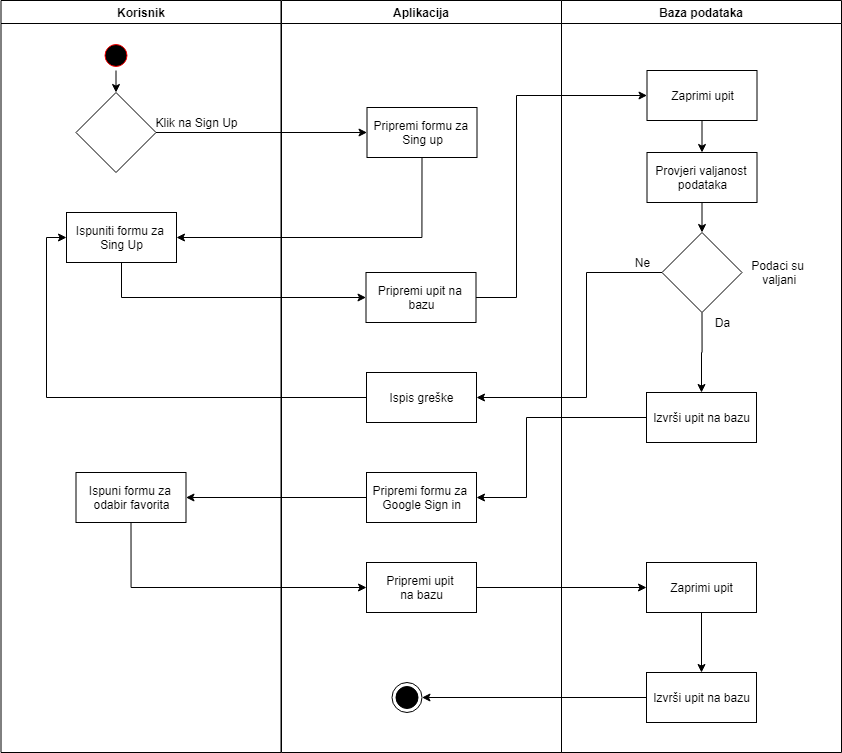

The diagram above was exported from draw.io. Its source (the exported page's mxGraphModel, read from the mxfile embedded in the PNG):
<mxGraphModel dx="867" dy="1116" grid="1" gridSize="10" guides="1" tooltips="1" connect="1" arrows="1" fold="1" page="1" pageScale="1" pageWidth="1169" pageHeight="826" background="#ffffff" math="0" shadow="0">
  <root>
    <mxCell id="0" />
    <mxCell id="1" parent="0" />
    <mxCell id="2" value="Korisnik" style="swimlane;whiteSpace=wrap" parent="1" vertex="1">
      <mxGeometry x="164.5" y="128" width="280" height="752" as="geometry" />
    </mxCell>
    <mxCell id="RiBcX1B4Kh5v1ELJFm6t-59" style="edgeStyle=orthogonalEdgeStyle;rounded=0;orthogonalLoop=1;jettySize=auto;html=1;exitX=0.5;exitY=1;exitDx=0;exitDy=0;entryX=0.5;entryY=0;entryDx=0;entryDy=0;" edge="1" parent="2" source="5" target="RiBcX1B4Kh5v1ELJFm6t-41">
      <mxGeometry relative="1" as="geometry" />
    </mxCell>
    <mxCell id="5" value="" style="ellipse;shape=startState;fillColor=#000000;strokeColor=#ff0000;" parent="2" vertex="1">
      <mxGeometry x="100" y="40" width="30" height="30" as="geometry" />
    </mxCell>
    <mxCell id="12" value="" style="edgeStyle=elbowEdgeStyle;elbow=horizontal;strokeColor=#FF0000;endArrow=open;endFill=1;rounded=0" parent="2" source="10" edge="1">
      <mxGeometry width="100" height="100" relative="1" as="geometry">
        <mxPoint x="160" y="290" as="sourcePoint" />
        <mxPoint x="60" y="135" as="targetPoint" />
        <Array as="points">
          <mxPoint x="30" y="250" />
        </Array>
      </mxGeometry>
    </mxCell>
    <mxCell id="RiBcX1B4Kh5v1ELJFm6t-41" value="" style="rhombus;whiteSpace=wrap;html=1;" vertex="1" parent="2">
      <mxGeometry x="75" y="92" width="80" height="80" as="geometry" />
    </mxCell>
    <mxCell id="RiBcX1B4Kh5v1ELJFm6t-60" value="Ispuniti formu za &lt;br&gt;Sing Up" style="html=1;" vertex="1" parent="2">
      <mxGeometry x="65.5" y="212" width="110" height="50" as="geometry" />
    </mxCell>
    <mxCell id="RiBcX1B4Kh5v1ELJFm6t-75" value="Ispuni formu za &lt;br&gt;odabir favorita" style="html=1;" vertex="1" parent="2">
      <mxGeometry x="75" y="472" width="110" height="50" as="geometry" />
    </mxCell>
    <mxCell id="RiBcX1B4Kh5v1ELJFm6t-82" value="Klik na Sign Up" style="text;html=1;align=center;verticalAlign=middle;resizable=0;points=[];autosize=1;" vertex="1" parent="2">
      <mxGeometry x="145.5" y="112" width="100" height="20" as="geometry" />
    </mxCell>
    <mxCell id="3" value="Aplikacija" style="swimlane;whiteSpace=wrap" parent="1" vertex="1">
      <mxGeometry x="445" y="128" width="280" height="752" as="geometry" />
    </mxCell>
    <mxCell id="RiBcX1B4Kh5v1ELJFm6t-42" value="Pripremi formu za &lt;br&gt;Sing up" style="html=1;" vertex="1" parent="3">
      <mxGeometry x="85.5" y="107" width="110" height="50" as="geometry" />
    </mxCell>
    <mxCell id="RiBcX1B4Kh5v1ELJFm6t-55" value="" style="ellipse;html=1;shape=endState;fillColor=#000000;strokeColor=#000000;" vertex="1" parent="3">
      <mxGeometry x="110.5" y="682" width="30" height="30" as="geometry" />
    </mxCell>
    <mxCell id="RiBcX1B4Kh5v1ELJFm6t-56" value="Pripremi upit na &lt;br&gt;bazu" style="html=1;" vertex="1" parent="3">
      <mxGeometry x="84.5" y="272" width="110" height="50" as="geometry" />
    </mxCell>
    <mxCell id="RiBcX1B4Kh5v1ELJFm6t-57" value="Ispis greške" style="html=1;" vertex="1" parent="3">
      <mxGeometry x="85" y="372" width="110" height="50" as="geometry" />
    </mxCell>
    <mxCell id="RiBcX1B4Kh5v1ELJFm6t-73" value="Pripremi formu za &lt;br&gt;Google Sign in" style="html=1;" vertex="1" parent="3">
      <mxGeometry x="85" y="472" width="110" height="50" as="geometry" />
    </mxCell>
    <mxCell id="RiBcX1B4Kh5v1ELJFm6t-77" value="Pripremi upit &lt;br&gt;na bazu" style="html=1;" vertex="1" parent="3">
      <mxGeometry x="85" y="562" width="110" height="50" as="geometry" />
    </mxCell>
    <mxCell id="4" value="Baza podataka" style="swimlane;whiteSpace=wrap" parent="1" vertex="1">
      <mxGeometry x="725" y="128" width="280" height="752" as="geometry" />
    </mxCell>
    <mxCell id="RiBcX1B4Kh5v1ELJFm6t-65" style="edgeStyle=orthogonalEdgeStyle;rounded=0;orthogonalLoop=1;jettySize=auto;html=1;exitX=0.5;exitY=1;exitDx=0;exitDy=0;entryX=0.5;entryY=0;entryDx=0;entryDy=0;" edge="1" parent="4" source="RiBcX1B4Kh5v1ELJFm6t-44" target="RiBcX1B4Kh5v1ELJFm6t-45">
      <mxGeometry relative="1" as="geometry" />
    </mxCell>
    <mxCell id="RiBcX1B4Kh5v1ELJFm6t-44" value="Zaprimi upit" style="html=1;" vertex="1" parent="4">
      <mxGeometry x="85.5" y="70" width="110" height="50" as="geometry" />
    </mxCell>
    <mxCell id="RiBcX1B4Kh5v1ELJFm6t-66" style="edgeStyle=orthogonalEdgeStyle;rounded=0;orthogonalLoop=1;jettySize=auto;html=1;exitX=0.5;exitY=1;exitDx=0;exitDy=0;entryX=0.5;entryY=0;entryDx=0;entryDy=0;" edge="1" parent="4" source="RiBcX1B4Kh5v1ELJFm6t-45" target="RiBcX1B4Kh5v1ELJFm6t-46">
      <mxGeometry relative="1" as="geometry" />
    </mxCell>
    <mxCell id="RiBcX1B4Kh5v1ELJFm6t-45" value="Provjeri valjanost &lt;br&gt;podataka" style="html=1;" vertex="1" parent="4">
      <mxGeometry x="85.5" y="152" width="110" height="50" as="geometry" />
    </mxCell>
    <mxCell id="RiBcX1B4Kh5v1ELJFm6t-67" style="edgeStyle=orthogonalEdgeStyle;rounded=0;orthogonalLoop=1;jettySize=auto;html=1;exitX=0.5;exitY=1;exitDx=0;exitDy=0;entryX=0.5;entryY=0;entryDx=0;entryDy=0;" edge="1" parent="4" source="RiBcX1B4Kh5v1ELJFm6t-46" target="RiBcX1B4Kh5v1ELJFm6t-48">
      <mxGeometry relative="1" as="geometry" />
    </mxCell>
    <mxCell id="RiBcX1B4Kh5v1ELJFm6t-46" value="" style="rhombus;whiteSpace=wrap;html=1;" vertex="1" parent="4">
      <mxGeometry x="100.5" y="232" width="80" height="80" as="geometry" />
    </mxCell>
    <mxCell id="RiBcX1B4Kh5v1ELJFm6t-48" value="Izvrši upit na bazu" style="html=1;" vertex="1" parent="4">
      <mxGeometry x="85" y="392" width="110" height="50" as="geometry" />
    </mxCell>
    <mxCell id="RiBcX1B4Kh5v1ELJFm6t-80" style="edgeStyle=orthogonalEdgeStyle;rounded=0;orthogonalLoop=1;jettySize=auto;html=1;exitX=0.5;exitY=1;exitDx=0;exitDy=0;" edge="1" parent="4" source="RiBcX1B4Kh5v1ELJFm6t-49" target="RiBcX1B4Kh5v1ELJFm6t-51">
      <mxGeometry relative="1" as="geometry" />
    </mxCell>
    <mxCell id="RiBcX1B4Kh5v1ELJFm6t-49" value="Zaprimi upit" style="html=1;" vertex="1" parent="4">
      <mxGeometry x="85" y="562" width="110" height="50" as="geometry" />
    </mxCell>
    <mxCell id="RiBcX1B4Kh5v1ELJFm6t-51" value="Izvrši upit na bazu" style="html=1;" vertex="1" parent="4">
      <mxGeometry x="85" y="672" width="110" height="50" as="geometry" />
    </mxCell>
    <mxCell id="RiBcX1B4Kh5v1ELJFm6t-68" value="Podaci su&lt;br&gt;&amp;nbsp;valjani" style="text;html=1;align=center;verticalAlign=middle;resizable=0;points=[];autosize=1;" vertex="1" parent="4">
      <mxGeometry x="180.5" y="257" width="70" height="30" as="geometry" />
    </mxCell>
    <mxCell id="RiBcX1B4Kh5v1ELJFm6t-69" value="Da" style="text;html=1;align=center;verticalAlign=middle;resizable=0;points=[];autosize=1;" vertex="1" parent="4">
      <mxGeometry x="145.5" y="312" width="30" height="20" as="geometry" />
    </mxCell>
    <mxCell id="RiBcX1B4Kh5v1ELJFm6t-71" value="Ne" style="text;html=1;align=center;verticalAlign=middle;resizable=0;points=[];autosize=1;" vertex="1" parent="4">
      <mxGeometry x="65.5" y="252" width="30" height="20" as="geometry" />
    </mxCell>
    <mxCell id="RiBcX1B4Kh5v1ELJFm6t-58" style="edgeStyle=orthogonalEdgeStyle;rounded=0;orthogonalLoop=1;jettySize=auto;html=1;entryX=0;entryY=0.5;entryDx=0;entryDy=0;" edge="1" parent="1" source="RiBcX1B4Kh5v1ELJFm6t-41" target="RiBcX1B4Kh5v1ELJFm6t-42">
      <mxGeometry relative="1" as="geometry" />
    </mxCell>
    <mxCell id="RiBcX1B4Kh5v1ELJFm6t-61" style="edgeStyle=orthogonalEdgeStyle;rounded=0;orthogonalLoop=1;jettySize=auto;html=1;exitX=0.5;exitY=1;exitDx=0;exitDy=0;entryX=1;entryY=0.5;entryDx=0;entryDy=0;" edge="1" parent="1" source="RiBcX1B4Kh5v1ELJFm6t-42" target="RiBcX1B4Kh5v1ELJFm6t-60">
      <mxGeometry relative="1" as="geometry">
        <Array as="points">
          <mxPoint x="586" y="365" />
        </Array>
      </mxGeometry>
    </mxCell>
    <mxCell id="RiBcX1B4Kh5v1ELJFm6t-62" style="edgeStyle=orthogonalEdgeStyle;rounded=0;orthogonalLoop=1;jettySize=auto;html=1;exitX=0.5;exitY=1;exitDx=0;exitDy=0;entryX=0;entryY=0.5;entryDx=0;entryDy=0;" edge="1" parent="1" source="RiBcX1B4Kh5v1ELJFm6t-60" target="RiBcX1B4Kh5v1ELJFm6t-56">
      <mxGeometry relative="1" as="geometry" />
    </mxCell>
    <mxCell id="RiBcX1B4Kh5v1ELJFm6t-63" style="edgeStyle=orthogonalEdgeStyle;rounded=0;orthogonalLoop=1;jettySize=auto;html=1;entryX=0;entryY=0.5;entryDx=0;entryDy=0;" edge="1" parent="1" source="RiBcX1B4Kh5v1ELJFm6t-57" target="RiBcX1B4Kh5v1ELJFm6t-60">
      <mxGeometry relative="1" as="geometry" />
    </mxCell>
    <mxCell id="RiBcX1B4Kh5v1ELJFm6t-64" style="edgeStyle=orthogonalEdgeStyle;rounded=0;orthogonalLoop=1;jettySize=auto;html=1;exitX=1;exitY=0.5;exitDx=0;exitDy=0;entryX=0;entryY=0.5;entryDx=0;entryDy=0;" edge="1" parent="1" source="RiBcX1B4Kh5v1ELJFm6t-56" target="RiBcX1B4Kh5v1ELJFm6t-44">
      <mxGeometry relative="1" as="geometry">
        <Array as="points">
          <mxPoint x="680" y="425" />
          <mxPoint x="680" y="223" />
        </Array>
      </mxGeometry>
    </mxCell>
    <mxCell id="RiBcX1B4Kh5v1ELJFm6t-70" style="edgeStyle=orthogonalEdgeStyle;rounded=0;orthogonalLoop=1;jettySize=auto;html=1;exitX=0;exitY=0.5;exitDx=0;exitDy=0;entryX=1;entryY=0.5;entryDx=0;entryDy=0;" edge="1" parent="1" source="RiBcX1B4Kh5v1ELJFm6t-46" target="RiBcX1B4Kh5v1ELJFm6t-57">
      <mxGeometry relative="1" as="geometry">
        <Array as="points">
          <mxPoint x="750" y="400" />
          <mxPoint x="750" y="525" />
        </Array>
      </mxGeometry>
    </mxCell>
    <mxCell id="RiBcX1B4Kh5v1ELJFm6t-74" style="edgeStyle=orthogonalEdgeStyle;rounded=0;orthogonalLoop=1;jettySize=auto;html=1;entryX=1;entryY=0.5;entryDx=0;entryDy=0;" edge="1" parent="1" source="RiBcX1B4Kh5v1ELJFm6t-48" target="RiBcX1B4Kh5v1ELJFm6t-73">
      <mxGeometry relative="1" as="geometry">
        <Array as="points">
          <mxPoint x="690" y="545" />
          <mxPoint x="690" y="625" />
        </Array>
      </mxGeometry>
    </mxCell>
    <mxCell id="RiBcX1B4Kh5v1ELJFm6t-76" style="edgeStyle=orthogonalEdgeStyle;rounded=0;orthogonalLoop=1;jettySize=auto;html=1;entryX=1;entryY=0.5;entryDx=0;entryDy=0;" edge="1" parent="1" source="RiBcX1B4Kh5v1ELJFm6t-73" target="RiBcX1B4Kh5v1ELJFm6t-75">
      <mxGeometry relative="1" as="geometry" />
    </mxCell>
    <mxCell id="RiBcX1B4Kh5v1ELJFm6t-78" style="edgeStyle=orthogonalEdgeStyle;rounded=0;orthogonalLoop=1;jettySize=auto;html=1;exitX=0.5;exitY=1;exitDx=0;exitDy=0;entryX=0;entryY=0.5;entryDx=0;entryDy=0;" edge="1" parent="1" source="RiBcX1B4Kh5v1ELJFm6t-75" target="RiBcX1B4Kh5v1ELJFm6t-77">
      <mxGeometry relative="1" as="geometry" />
    </mxCell>
    <mxCell id="RiBcX1B4Kh5v1ELJFm6t-79" style="edgeStyle=orthogonalEdgeStyle;rounded=0;orthogonalLoop=1;jettySize=auto;html=1;" edge="1" parent="1" source="RiBcX1B4Kh5v1ELJFm6t-51" target="RiBcX1B4Kh5v1ELJFm6t-55">
      <mxGeometry relative="1" as="geometry" />
    </mxCell>
    <mxCell id="RiBcX1B4Kh5v1ELJFm6t-81" style="edgeStyle=orthogonalEdgeStyle;rounded=0;orthogonalLoop=1;jettySize=auto;html=1;exitX=1;exitY=0.5;exitDx=0;exitDy=0;entryX=0;entryY=0.5;entryDx=0;entryDy=0;" edge="1" parent="1" source="RiBcX1B4Kh5v1ELJFm6t-77" target="RiBcX1B4Kh5v1ELJFm6t-49">
      <mxGeometry relative="1" as="geometry" />
    </mxCell>
  </root>
</mxGraphModel>